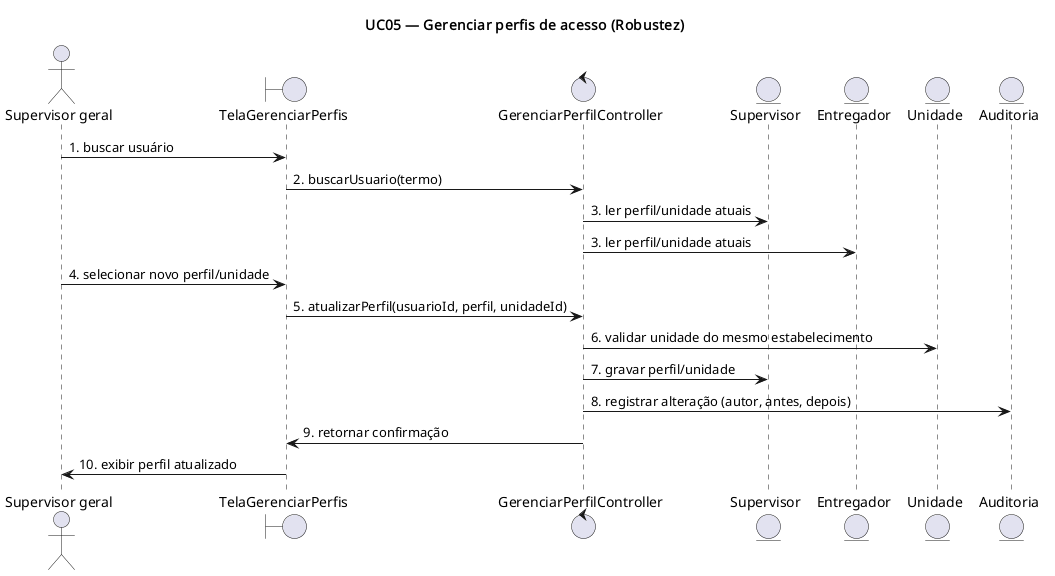

The diagram above was rendered by PlantUML. Its source (embedded in the PNG):
@startuml UC05-robustez
title UC05 — Gerenciar perfis de acesso (Robustez)

actor "Supervisor geral" as SupervisorGeral
boundary TelaGerenciarPerfis
control GerenciarPerfilController
entity Supervisor
entity Entregador
entity Unidade
entity Auditoria

SupervisorGeral -> TelaGerenciarPerfis : 1. buscar usuário
TelaGerenciarPerfis -> GerenciarPerfilController : 2. buscarUsuario(termo)
GerenciarPerfilController -> Supervisor : 3. ler perfil/unidade atuais
GerenciarPerfilController -> Entregador : 3. ler perfil/unidade atuais
SupervisorGeral -> TelaGerenciarPerfis : 4. selecionar novo perfil/unidade
TelaGerenciarPerfis -> GerenciarPerfilController : 5. atualizarPerfil(usuarioId, perfil, unidadeId)
GerenciarPerfilController -> Unidade : 6. validar unidade do mesmo estabelecimento
GerenciarPerfilController -> Supervisor : 7. gravar perfil/unidade
GerenciarPerfilController -> Auditoria : 8. registrar alteração (autor, antes, depois)
GerenciarPerfilController -> TelaGerenciarPerfis : 9. retornar confirmação
TelaGerenciarPerfis -> SupervisorGeral : 10. exibir perfil atualizado

@enduml